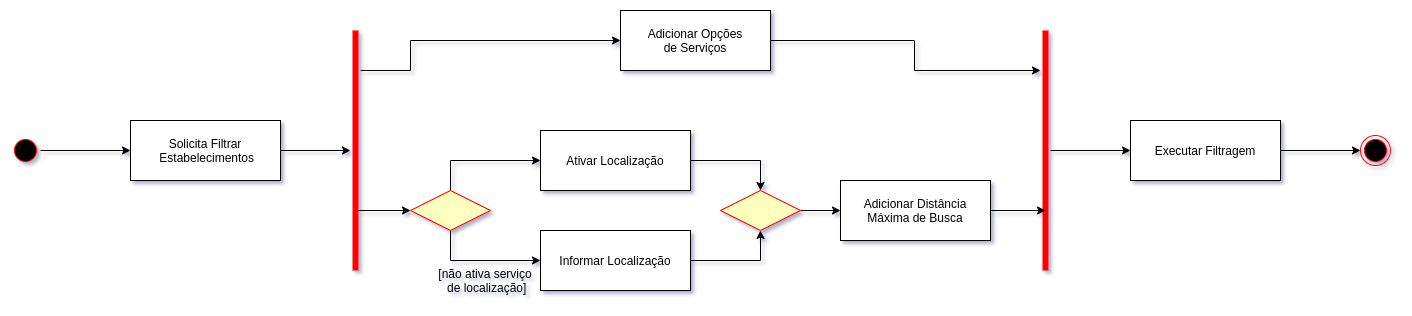

The diagram above was exported from draw.io. Its source (the exported page's mxGraphModel, read from the mxfile embedded in the PNG):
<mxGraphModel dx="1355" dy="806" grid="1" gridSize="10" guides="1" tooltips="1" connect="1" arrows="1" fold="1" page="1" pageScale="1" pageWidth="827" pageHeight="1169" math="0" shadow="0">
  <root>
    <mxCell id="0" />
    <mxCell id="1" parent="0" />
    <mxCell id="cyuIeAcmPu1Ou6WiNP95-45" style="edgeStyle=orthogonalEdgeStyle;rounded=0;orthogonalLoop=1;jettySize=auto;html=1;" parent="1" source="cyuIeAcmPu1Ou6WiNP95-6" target="cyuIeAcmPu1Ou6WiNP95-42" edge="1">
      <mxGeometry relative="1" as="geometry">
        <Array as="points">
          <mxPoint x="490" y="610" />
        </Array>
      </mxGeometry>
    </mxCell>
    <mxCell id="cyuIeAcmPu1Ou6WiNP95-46" style="edgeStyle=orthogonalEdgeStyle;rounded=0;orthogonalLoop=1;jettySize=auto;html=1;exitX=0.5;exitY=1;exitDx=0;exitDy=0;" parent="1" source="cyuIeAcmPu1Ou6WiNP95-6" target="cyuIeAcmPu1Ou6WiNP95-43" edge="1">
      <mxGeometry relative="1" as="geometry" />
    </mxCell>
    <mxCell id="cyuIeAcmPu1Ou6WiNP95-6" value="" style="rhombus;fillColor=#ffffc0;strokeColor=#ff0000;" parent="1" vertex="1">
      <mxGeometry x="450" y="640" width="80" height="40" as="geometry" />
    </mxCell>
    <mxCell id="cyuIeAcmPu1Ou6WiNP95-26" style="edgeStyle=orthogonalEdgeStyle;rounded=0;orthogonalLoop=1;jettySize=auto;html=1;" parent="1" source="cyuIeAcmPu1Ou6WiNP95-28" target="cyuIeAcmPu1Ou6WiNP95-34" edge="1">
      <mxGeometry relative="1" as="geometry">
        <Array as="points">
          <mxPoint x="450" y="520" />
          <mxPoint x="450" y="490" />
        </Array>
      </mxGeometry>
    </mxCell>
    <mxCell id="cyuIeAcmPu1Ou6WiNP95-44" style="edgeStyle=orthogonalEdgeStyle;rounded=0;orthogonalLoop=1;jettySize=auto;html=1;exitX=0.75;exitY=0.5;exitDx=0;exitDy=0;exitPerimeter=0;entryX=0;entryY=0.5;entryDx=0;entryDy=0;" parent="1" source="cyuIeAcmPu1Ou6WiNP95-28" target="cyuIeAcmPu1Ou6WiNP95-6" edge="1">
      <mxGeometry relative="1" as="geometry" />
    </mxCell>
    <mxCell id="cyuIeAcmPu1Ou6WiNP95-28" value="" style="shape=line;html=1;strokeWidth=6;strokeColor=#ff0000;direction=south;" parent="1" vertex="1">
      <mxGeometry x="390" y="480" width="10" height="240" as="geometry" />
    </mxCell>
    <mxCell id="cyuIeAcmPu1Ou6WiNP95-29" style="edgeStyle=orthogonalEdgeStyle;rounded=0;orthogonalLoop=1;jettySize=auto;html=1;exitX=1;exitY=0.5;exitDx=0;exitDy=0;" parent="1" source="cyuIeAcmPu1Ou6WiNP95-30" target="cyuIeAcmPu1Ou6WiNP95-32" edge="1">
      <mxGeometry relative="1" as="geometry" />
    </mxCell>
    <mxCell id="cyuIeAcmPu1Ou6WiNP95-30" value="" style="ellipse;html=1;shape=startState;fillColor=#000000;strokeColor=#ff0000;" parent="1" vertex="1">
      <mxGeometry x="50" y="585" width="30" height="30" as="geometry" />
    </mxCell>
    <mxCell id="cyuIeAcmPu1Ou6WiNP95-31" style="edgeStyle=orthogonalEdgeStyle;rounded=0;orthogonalLoop=1;jettySize=auto;html=1;" parent="1" source="cyuIeAcmPu1Ou6WiNP95-32" target="cyuIeAcmPu1Ou6WiNP95-28" edge="1">
      <mxGeometry relative="1" as="geometry" />
    </mxCell>
    <mxCell id="cyuIeAcmPu1Ou6WiNP95-32" value="Solicita Filtrar&#10; Estabelecimentos" style="" parent="1" vertex="1">
      <mxGeometry x="170" y="570" width="150" height="60" as="geometry" />
    </mxCell>
    <mxCell id="cyuIeAcmPu1Ou6WiNP95-33" style="edgeStyle=orthogonalEdgeStyle;rounded=0;orthogonalLoop=1;jettySize=auto;html=1;" parent="1" source="cyuIeAcmPu1Ou6WiNP95-34" target="cyuIeAcmPu1Ou6WiNP95-38" edge="1">
      <mxGeometry relative="1" as="geometry">
        <mxPoint x="830" y="500" as="targetPoint" />
        <Array as="points">
          <mxPoint x="954" y="490" />
          <mxPoint x="954" y="520" />
        </Array>
      </mxGeometry>
    </mxCell>
    <mxCell id="cyuIeAcmPu1Ou6WiNP95-34" value="Adicionar Opções &#10;de Serviços" style="" parent="1" vertex="1">
      <mxGeometry x="660" y="460" width="150" height="60" as="geometry" />
    </mxCell>
    <mxCell id="cyuIeAcmPu1Ou6WiNP95-37" style="edgeStyle=orthogonalEdgeStyle;rounded=0;orthogonalLoop=1;jettySize=auto;html=1;" parent="1" source="cyuIeAcmPu1Ou6WiNP95-38" target="cyuIeAcmPu1Ou6WiNP95-40" edge="1">
      <mxGeometry relative="1" as="geometry" />
    </mxCell>
    <mxCell id="cyuIeAcmPu1Ou6WiNP95-38" value="" style="shape=line;html=1;strokeWidth=6;strokeColor=#ff0000;direction=south;" parent="1" vertex="1">
      <mxGeometry x="1080" y="480" width="10" height="240" as="geometry" />
    </mxCell>
    <mxCell id="cyuIeAcmPu1Ou6WiNP95-39" style="edgeStyle=orthogonalEdgeStyle;rounded=0;orthogonalLoop=1;jettySize=auto;html=1;entryX=0;entryY=0.5;entryDx=0;entryDy=0;" parent="1" source="cyuIeAcmPu1Ou6WiNP95-40" target="cyuIeAcmPu1Ou6WiNP95-41" edge="1">
      <mxGeometry relative="1" as="geometry" />
    </mxCell>
    <mxCell id="cyuIeAcmPu1Ou6WiNP95-40" value="Executar Filtragem" style="" parent="1" vertex="1">
      <mxGeometry x="1170" y="570" width="150" height="60" as="geometry" />
    </mxCell>
    <mxCell id="cyuIeAcmPu1Ou6WiNP95-41" value="" style="ellipse;html=1;shape=endState;fillColor=#000000;strokeColor=#ff0000;" parent="1" vertex="1">
      <mxGeometry x="1400" y="585" width="30" height="30" as="geometry" />
    </mxCell>
    <mxCell id="cyuIeAcmPu1Ou6WiNP95-49" style="edgeStyle=orthogonalEdgeStyle;rounded=0;orthogonalLoop=1;jettySize=auto;html=1;entryX=0.5;entryY=0;entryDx=0;entryDy=0;" parent="1" source="cyuIeAcmPu1Ou6WiNP95-42" target="cyuIeAcmPu1Ou6WiNP95-48" edge="1">
      <mxGeometry relative="1" as="geometry" />
    </mxCell>
    <mxCell id="cyuIeAcmPu1Ou6WiNP95-42" value="Ativar Localização" style="" parent="1" vertex="1">
      <mxGeometry x="580" y="580" width="150" height="60" as="geometry" />
    </mxCell>
    <mxCell id="cyuIeAcmPu1Ou6WiNP95-47" style="edgeStyle=orthogonalEdgeStyle;rounded=0;orthogonalLoop=1;jettySize=auto;html=1;entryX=0.5;entryY=1;entryDx=0;entryDy=0;" parent="1" source="cyuIeAcmPu1Ou6WiNP95-43" target="cyuIeAcmPu1Ou6WiNP95-48" edge="1">
      <mxGeometry relative="1" as="geometry">
        <mxPoint x="770" y="680" as="targetPoint" />
      </mxGeometry>
    </mxCell>
    <mxCell id="cyuIeAcmPu1Ou6WiNP95-43" value="Informar Localização" style="" parent="1" vertex="1">
      <mxGeometry x="580" y="680" width="150" height="60" as="geometry" />
    </mxCell>
    <mxCell id="cyuIeAcmPu1Ou6WiNP95-53" style="edgeStyle=orthogonalEdgeStyle;rounded=0;orthogonalLoop=1;jettySize=auto;html=1;entryX=0;entryY=0.5;entryDx=0;entryDy=0;" parent="1" source="cyuIeAcmPu1Ou6WiNP95-48" target="cyuIeAcmPu1Ou6WiNP95-52" edge="1">
      <mxGeometry relative="1" as="geometry" />
    </mxCell>
    <mxCell id="cyuIeAcmPu1Ou6WiNP95-48" value="" style="rhombus;fillColor=#ffffc0;strokeColor=#ff0000;" parent="1" vertex="1">
      <mxGeometry x="760" y="640" width="80" height="40" as="geometry" />
    </mxCell>
    <mxCell id="cyuIeAcmPu1Ou6WiNP95-54" style="edgeStyle=orthogonalEdgeStyle;rounded=0;orthogonalLoop=1;jettySize=auto;html=1;entryX=0.75;entryY=0.5;entryDx=0;entryDy=0;entryPerimeter=0;" parent="1" source="cyuIeAcmPu1Ou6WiNP95-52" target="cyuIeAcmPu1Ou6WiNP95-38" edge="1">
      <mxGeometry relative="1" as="geometry" />
    </mxCell>
    <mxCell id="cyuIeAcmPu1Ou6WiNP95-52" value="Adicionar Distância &#10;Máxima de Busca" style="" parent="1" vertex="1">
      <mxGeometry x="880" y="630" width="150" height="60" as="geometry" />
    </mxCell>
    <mxCell id="cyuIeAcmPu1Ou6WiNP95-55" value="[não ativa serviço&lt;br&gt;&amp;nbsp;de localização]" style="text;html=1;strokeColor=none;fillColor=none;align=center;verticalAlign=middle;whiteSpace=wrap;rounded=0;" parent="1" vertex="1">
      <mxGeometry x="420" y="720" width="210" height="20" as="geometry" />
    </mxCell>
  </root>
</mxGraphModel>